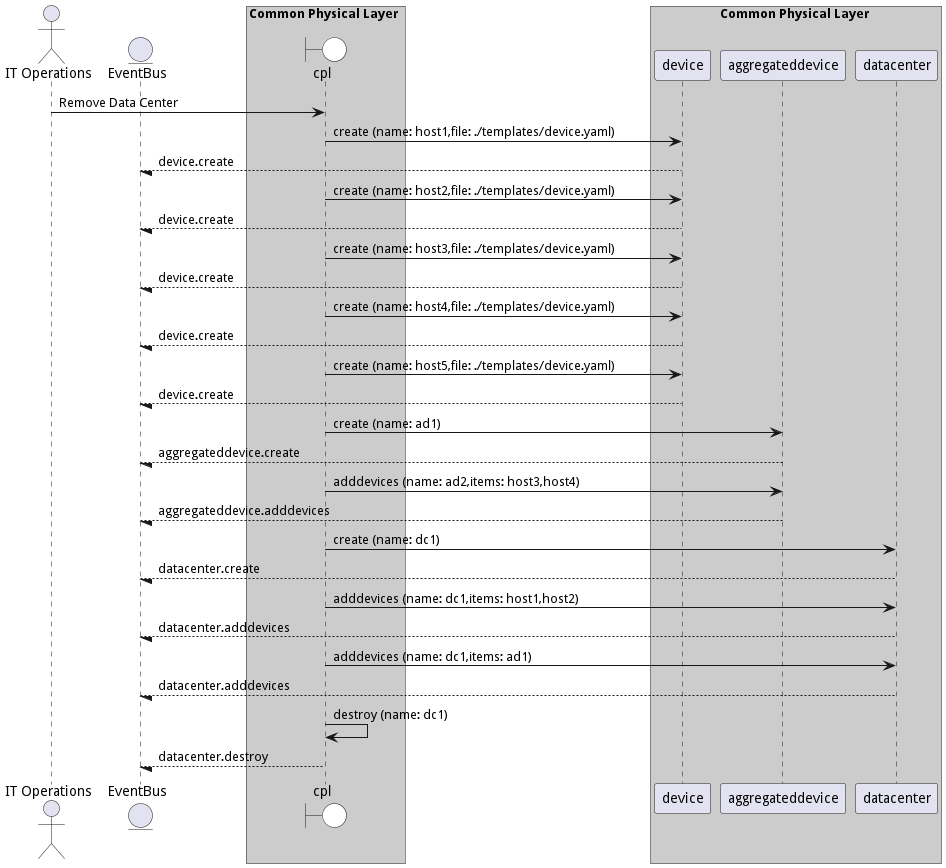

The diagram above was rendered by PlantUML. Its source (embedded in the PNG):
@startuml

actor "IT Operations"


entity EventBus

box Common Physical Layer #cccccc
    boundary cpl #white
end box


box Common Physical Layer #cccccc
            participant device
            participant aggregateddevice
            participant datacenter
    end box


"IT Operations" -> cpl: Remove Data Center

    cpl -> "device": create (name: host1,file: ./templates/device.yaml)

    "device" --/ EventBus: device.create

    cpl -> "device": create (name: host2,file: ./templates/device.yaml)

    "device" --/ EventBus: device.create

    cpl -> "device": create (name: host3,file: ./templates/device.yaml)

    "device" --/ EventBus: device.create

    cpl -> "device": create (name: host4,file: ./templates/device.yaml)

    "device" --/ EventBus: device.create

    cpl -> "device": create (name: host5,file: ./templates/device.yaml)

    "device" --/ EventBus: device.create

    cpl -> "aggregateddevice": create (name: ad1)

    "aggregateddevice" --/ EventBus: aggregateddevice.create

    cpl -> "aggregateddevice": adddevices (name: ad2,items: host3,host4)

    "aggregateddevice" --/ EventBus: aggregateddevice.adddevices

    cpl -> "datacenter": create (name: dc1)

    "datacenter" --/ EventBus: datacenter.create

    cpl -> "datacenter": adddevices (name: dc1,items: host1,host2)

    "datacenter" --/ EventBus: datacenter.adddevices

    cpl -> "datacenter": adddevices (name: dc1,items: ad1)

    "datacenter" --/ EventBus: datacenter.adddevices

    cpl -> "cpl": destroy (name: dc1)

    "cpl" --/ EventBus: datacenter.destroy



@enduml